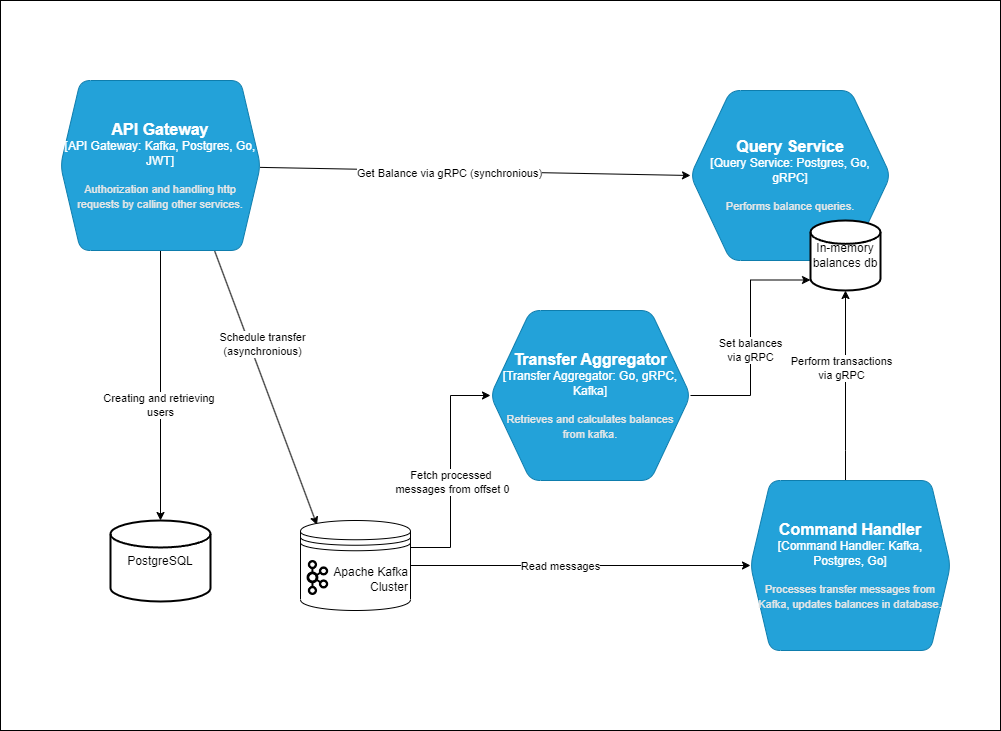

The diagram above was exported from draw.io. Its source (the exported page's mxGraphModel, read from the mxfile embedded in the PNG):
<mxGraphModel dx="1434" dy="756" grid="1" gridSize="10" guides="1" tooltips="1" connect="1" arrows="1" fold="1" page="1" pageScale="1" pageWidth="827" pageHeight="1169" math="0" shadow="0">
  <root>
    <mxCell id="0" />
    <mxCell id="1" parent="0" />
    <mxCell id="I6i6_hlwC8YEYdeeGkCC-23" value="" style="rounded=0;whiteSpace=wrap;html=1;" parent="1" vertex="1">
      <mxGeometry x="70" y="810" width="1000" height="730" as="geometry" />
    </mxCell>
    <mxCell id="I6i6_hlwC8YEYdeeGkCC-6" style="rounded=0;orthogonalLoop=1;jettySize=auto;html=1;entryX=0;entryY=0.5;entryDx=0;entryDy=0;entryPerimeter=0;" parent="1" source="I6i6_hlwC8YEYdeeGkCC-1" target="I6i6_hlwC8YEYdeeGkCC-2" edge="1">
      <mxGeometry relative="1" as="geometry" />
    </mxCell>
    <mxCell id="I6i6_hlwC8YEYdeeGkCC-13" value="Get Balance via gRPC (synchronious)" style="edgeLabel;html=1;align=center;verticalAlign=middle;resizable=0;points=[];" parent="I6i6_hlwC8YEYdeeGkCC-6" connectable="0" vertex="1">
      <mxGeometry x="-0.1221" y="-2" relative="1" as="geometry">
        <mxPoint as="offset" />
      </mxGeometry>
    </mxCell>
    <mxCell id="I6i6_hlwC8YEYdeeGkCC-10" style="rounded=0;orthogonalLoop=1;jettySize=auto;html=1;exitX=0.762;exitY=0.975;exitDx=0;exitDy=0;exitPerimeter=0;entryX=0.15;entryY=0.05;entryDx=0;entryDy=0;entryPerimeter=0;" parent="1" source="I6i6_hlwC8YEYdeeGkCC-1" target="I6i6_hlwC8YEYdeeGkCC-8" edge="1">
      <mxGeometry relative="1" as="geometry">
        <mxPoint x="70" y="1315" as="sourcePoint" />
      </mxGeometry>
    </mxCell>
    <mxCell id="I6i6_hlwC8YEYdeeGkCC-12" value="Schedule transfer&lt;br&gt;(asynchronious)" style="edgeLabel;html=1;align=center;verticalAlign=middle;resizable=0;points=[];" parent="I6i6_hlwC8YEYdeeGkCC-10" connectable="0" vertex="1">
      <mxGeometry x="-0.3092" y="-3" relative="1" as="geometry">
        <mxPoint x="16" as="offset" />
      </mxGeometry>
    </mxCell>
    <mxCell id="I6i6_hlwC8YEYdeeGkCC-20" style="edgeStyle=orthogonalEdgeStyle;rounded=0;orthogonalLoop=1;jettySize=auto;html=1;entryX=0.5;entryY=0;entryDx=0;entryDy=0;entryPerimeter=0;" parent="1" source="I6i6_hlwC8YEYdeeGkCC-1" target="I6i6_hlwC8YEYdeeGkCC-19" edge="1">
      <mxGeometry relative="1" as="geometry" />
    </mxCell>
    <mxCell id="I6i6_hlwC8YEYdeeGkCC-21" value="Creating and retrieving&amp;nbsp;&lt;br&gt;users" style="edgeLabel;html=1;align=center;verticalAlign=middle;resizable=0;points=[];" parent="I6i6_hlwC8YEYdeeGkCC-20" connectable="0" vertex="1">
      <mxGeometry x="0.1431" y="-1" relative="1" as="geometry">
        <mxPoint as="offset" />
      </mxGeometry>
    </mxCell>
    <object placeholders="1" c4Type="API Gateway" c4Container="API Gateway" c4Technology="Kafka, Postgres, Go, JWT" c4Description="Authorization and handling http&#10;requests by calling other services." label="&lt;font style=&quot;font-size: 16px&quot;&gt;&lt;b&gt;%c4Type%&lt;/b&gt;&lt;/font&gt;&lt;div&gt;[%c4Container%:&amp;nbsp;%c4Technology%]&lt;/div&gt;&lt;br&gt;&lt;div&gt;&lt;font style=&quot;font-size: 11px&quot;&gt;&lt;font color=&quot;#E6E6E6&quot;&gt;%c4Description%&lt;/font&gt;&lt;/div&gt;" id="I6i6_hlwC8YEYdeeGkCC-1">
      <mxCell style="shape=hexagon;size=20;perimeter=hexagonPerimeter2;whiteSpace=wrap;html=1;fixedSize=1;rounded=1;labelBackgroundColor=none;fillColor=#23A2D9;fontSize=12;fontColor=#ffffff;align=center;strokeColor=#0E7DAD;metaEdit=1;points=[[0.5,0,0],[1,0.25,0],[1,0.5,0],[1,0.75,0],[0.5,1,0],[0,0.75,0],[0,0.5,0],[0,0.25,0]];resizable=0;" parent="1" vertex="1">
        <mxGeometry x="130" y="890" width="200" height="170" as="geometry" />
      </mxCell>
    </object>
    <object placeholders="1" c4Type="Query Service" c4Container="Query Service" c4Technology="Postgres, Go, gRPC" c4Description="Performs balance queries." label="&lt;font style=&quot;font-size: 16px&quot;&gt;&lt;b&gt;%c4Type%&lt;/b&gt;&lt;/font&gt;&lt;div&gt;[%c4Container%:&amp;nbsp;%c4Technology%]&lt;/div&gt;&lt;br&gt;&lt;div&gt;&lt;font style=&quot;font-size: 11px&quot;&gt;&lt;font color=&quot;#E6E6E6&quot;&gt;%c4Description%&lt;/font&gt;&lt;/div&gt;" id="I6i6_hlwC8YEYdeeGkCC-2">
      <mxCell style="shape=hexagon;size=40;perimeter=hexagonPerimeter2;whiteSpace=wrap;html=1;fixedSize=1;rounded=1;labelBackgroundColor=none;fillColor=#23A2D9;fontSize=12;fontColor=#ffffff;align=center;strokeColor=#0E7DAD;metaEdit=1;points=[[0.5,0,0],[1,0.25,0],[1,0.5,0],[1,0.75,0],[0.5,1,0],[0,0.75,0],[0,0.5,0],[0,0.25,0]];resizable=0;" parent="1" vertex="1">
        <mxGeometry x="760" y="900" width="200" height="170" as="geometry" />
      </mxCell>
    </object>
    <mxCell id="I6i6_hlwC8YEYdeeGkCC-3" value="&lt;font style=&quot;font-size: 12px;&quot;&gt;In-memory balances db&lt;/font&gt;" style="strokeWidth=2;html=1;shape=mxgraph.flowchart.database;whiteSpace=wrap;" parent="1" vertex="1">
      <mxGeometry x="880" y="1030" width="70" height="70" as="geometry" />
    </mxCell>
    <mxCell id="I6i6_hlwC8YEYdeeGkCC-15" style="edgeStyle=orthogonalEdgeStyle;rounded=0;orthogonalLoop=1;jettySize=auto;html=1;entryX=0.5;entryY=1;entryDx=0;entryDy=0;entryPerimeter=0;" parent="1" source="I6i6_hlwC8YEYdeeGkCC-4" target="I6i6_hlwC8YEYdeeGkCC-3" edge="1">
      <mxGeometry relative="1" as="geometry">
        <Array as="points">
          <mxPoint x="915" y="1260" />
          <mxPoint x="915" y="1260" />
        </Array>
      </mxGeometry>
    </mxCell>
    <mxCell id="I6i6_hlwC8YEYdeeGkCC-16" value="Perform transactions&lt;br&gt;via gRPC" style="edgeLabel;html=1;align=center;verticalAlign=middle;resizable=0;points=[];" parent="I6i6_hlwC8YEYdeeGkCC-15" connectable="0" vertex="1">
      <mxGeometry x="-0.138" relative="1" as="geometry">
        <mxPoint x="-5" y="-31" as="offset" />
      </mxGeometry>
    </mxCell>
    <object placeholders="1" c4Type="Command Handler" c4Container="Command Handler" c4Technology="Kafka, Postgres, Go" c4Description="Processes transfer messages from Kafka, updates balances in database." label="&lt;font style=&quot;font-size: 16px&quot;&gt;&lt;b&gt;%c4Type%&lt;/b&gt;&lt;/font&gt;&lt;div&gt;[%c4Container%:&amp;nbsp;%c4Technology%]&lt;/div&gt;&lt;br&gt;&lt;div&gt;&lt;font style=&quot;font-size: 11px&quot;&gt;&lt;font color=&quot;#E6E6E6&quot;&gt;%c4Description%&lt;/font&gt;&lt;/div&gt;" id="I6i6_hlwC8YEYdeeGkCC-4">
      <mxCell style="shape=hexagon;size=20;perimeter=hexagonPerimeter2;whiteSpace=wrap;html=1;fixedSize=1;rounded=1;labelBackgroundColor=none;fillColor=#23A2D9;fontSize=12;fontColor=#ffffff;align=center;strokeColor=#0E7DAD;metaEdit=1;points=[[0.5,0,0],[1,0.25,0],[1,0.5,0],[1,0.75,0],[0.5,1,0],[0,0.75,0],[0,0.5,0],[0,0.25,0]];resizable=0;" parent="1" vertex="1">
        <mxGeometry x="820" y="1290" width="200" height="170" as="geometry" />
      </mxCell>
    </object>
    <mxCell id="I6i6_hlwC8YEYdeeGkCC-11" style="rounded=0;orthogonalLoop=1;jettySize=auto;html=1;exitX=1;exitY=0.5;exitDx=0;exitDy=0;entryX=0;entryY=0.5;entryDx=0;entryDy=0;entryPerimeter=0;" parent="1" source="I6i6_hlwC8YEYdeeGkCC-8" target="I6i6_hlwC8YEYdeeGkCC-4" edge="1">
      <mxGeometry relative="1" as="geometry" />
    </mxCell>
    <mxCell id="I6i6_hlwC8YEYdeeGkCC-14" value="Read messages" style="edgeLabel;html=1;align=center;verticalAlign=middle;resizable=0;points=[];" parent="I6i6_hlwC8YEYdeeGkCC-11" connectable="0" vertex="1">
      <mxGeometry x="-0.1965" y="-1" relative="1" as="geometry">
        <mxPoint x="12" y="-1" as="offset" />
      </mxGeometry>
    </mxCell>
    <mxCell id="8BnOC9N1vDVpoqH3OsCG-3" style="edgeStyle=orthogonalEdgeStyle;rounded=0;orthogonalLoop=1;jettySize=auto;html=1;exitX=1;exitY=0.3;exitDx=0;exitDy=0;entryX=0;entryY=0.5;entryDx=0;entryDy=0;entryPerimeter=0;" edge="1" parent="1" source="I6i6_hlwC8YEYdeeGkCC-8" target="8BnOC9N1vDVpoqH3OsCG-2">
      <mxGeometry relative="1" as="geometry" />
    </mxCell>
    <mxCell id="8BnOC9N1vDVpoqH3OsCG-6" value="Fetch processed&amp;nbsp;&lt;br&gt;messages from offset 0" style="edgeLabel;html=1;align=center;verticalAlign=middle;resizable=0;points=[];" vertex="1" connectable="0" parent="8BnOC9N1vDVpoqH3OsCG-3">
      <mxGeometry x="-0.0862" y="-1" relative="1" as="geometry">
        <mxPoint as="offset" />
      </mxGeometry>
    </mxCell>
    <mxCell id="I6i6_hlwC8YEYdeeGkCC-8" value="Apache Kafka Cluster" style="shape=datastore;whiteSpace=wrap;html=1;align=right;" parent="1" vertex="1">
      <mxGeometry x="370" y="1330" width="110" height="90" as="geometry" />
    </mxCell>
    <mxCell id="I6i6_hlwC8YEYdeeGkCC-9" value="" style="shape=image;verticalLabelPosition=bottom;labelBackgroundColor=default;verticalAlign=top;aspect=fixed;imageAspect=0;image=https://upload.wikimedia.org/wikipedia/commons/thumb/0/0a/Apache_kafka-icon.svg/2048px-Apache_kafka-icon.svg.png;" parent="1" vertex="1">
      <mxGeometry x="370" y="1370" width="35" height="35" as="geometry" />
    </mxCell>
    <mxCell id="I6i6_hlwC8YEYdeeGkCC-19" value="PostgreSQL" style="strokeWidth=2;html=1;shape=mxgraph.flowchart.database;whiteSpace=wrap;" parent="1" vertex="1">
      <mxGeometry x="180" y="1330" width="100" height="81" as="geometry" />
    </mxCell>
    <mxCell id="8BnOC9N1vDVpoqH3OsCG-4" style="edgeStyle=orthogonalEdgeStyle;rounded=0;orthogonalLoop=1;jettySize=auto;html=1;exitX=1;exitY=0.5;exitDx=0;exitDy=0;exitPerimeter=0;entryX=0;entryY=0.85;entryDx=0;entryDy=0;entryPerimeter=0;" edge="1" parent="1" source="8BnOC9N1vDVpoqH3OsCG-2" target="I6i6_hlwC8YEYdeeGkCC-3">
      <mxGeometry relative="1" as="geometry" />
    </mxCell>
    <mxCell id="8BnOC9N1vDVpoqH3OsCG-5" value="Set balances&lt;br&gt;via gRPC" style="edgeLabel;html=1;align=center;verticalAlign=middle;resizable=0;points=[];" vertex="1" connectable="0" parent="8BnOC9N1vDVpoqH3OsCG-4">
      <mxGeometry x="-0.0998" y="1" relative="1" as="geometry">
        <mxPoint as="offset" />
      </mxGeometry>
    </mxCell>
    <object placeholders="1" c4Type="Transfer Aggregator" c4Container="Transfer Aggregator" c4Technology="Go, gRPC, Kafka" c4Description="Retrieves and calculates balances&#10;from kafka." label="&lt;font style=&quot;font-size: 16px&quot;&gt;&lt;b&gt;%c4Type%&lt;/b&gt;&lt;/font&gt;&lt;div&gt;[%c4Container%:&amp;nbsp;%c4Technology%]&lt;/div&gt;&lt;br&gt;&lt;div&gt;&lt;font style=&quot;font-size: 11px&quot;&gt;&lt;font color=&quot;#E6E6E6&quot;&gt;%c4Description%&lt;/font&gt;&lt;/div&gt;" id="8BnOC9N1vDVpoqH3OsCG-2">
      <mxCell style="shape=hexagon;size=40;perimeter=hexagonPerimeter2;whiteSpace=wrap;html=1;fixedSize=1;rounded=1;labelBackgroundColor=none;fillColor=#23A2D9;fontSize=12;fontColor=#ffffff;align=center;strokeColor=#0E7DAD;metaEdit=1;points=[[0.5,0,0],[1,0.25,0],[1,0.5,0],[1,0.75,0],[0.5,1,0],[0,0.75,0],[0,0.5,0],[0,0.25,0]];resizable=0;" vertex="1" parent="1">
        <mxGeometry x="560" y="1120" width="200" height="170" as="geometry" />
      </mxCell>
    </object>
  </root>
</mxGraphModel>